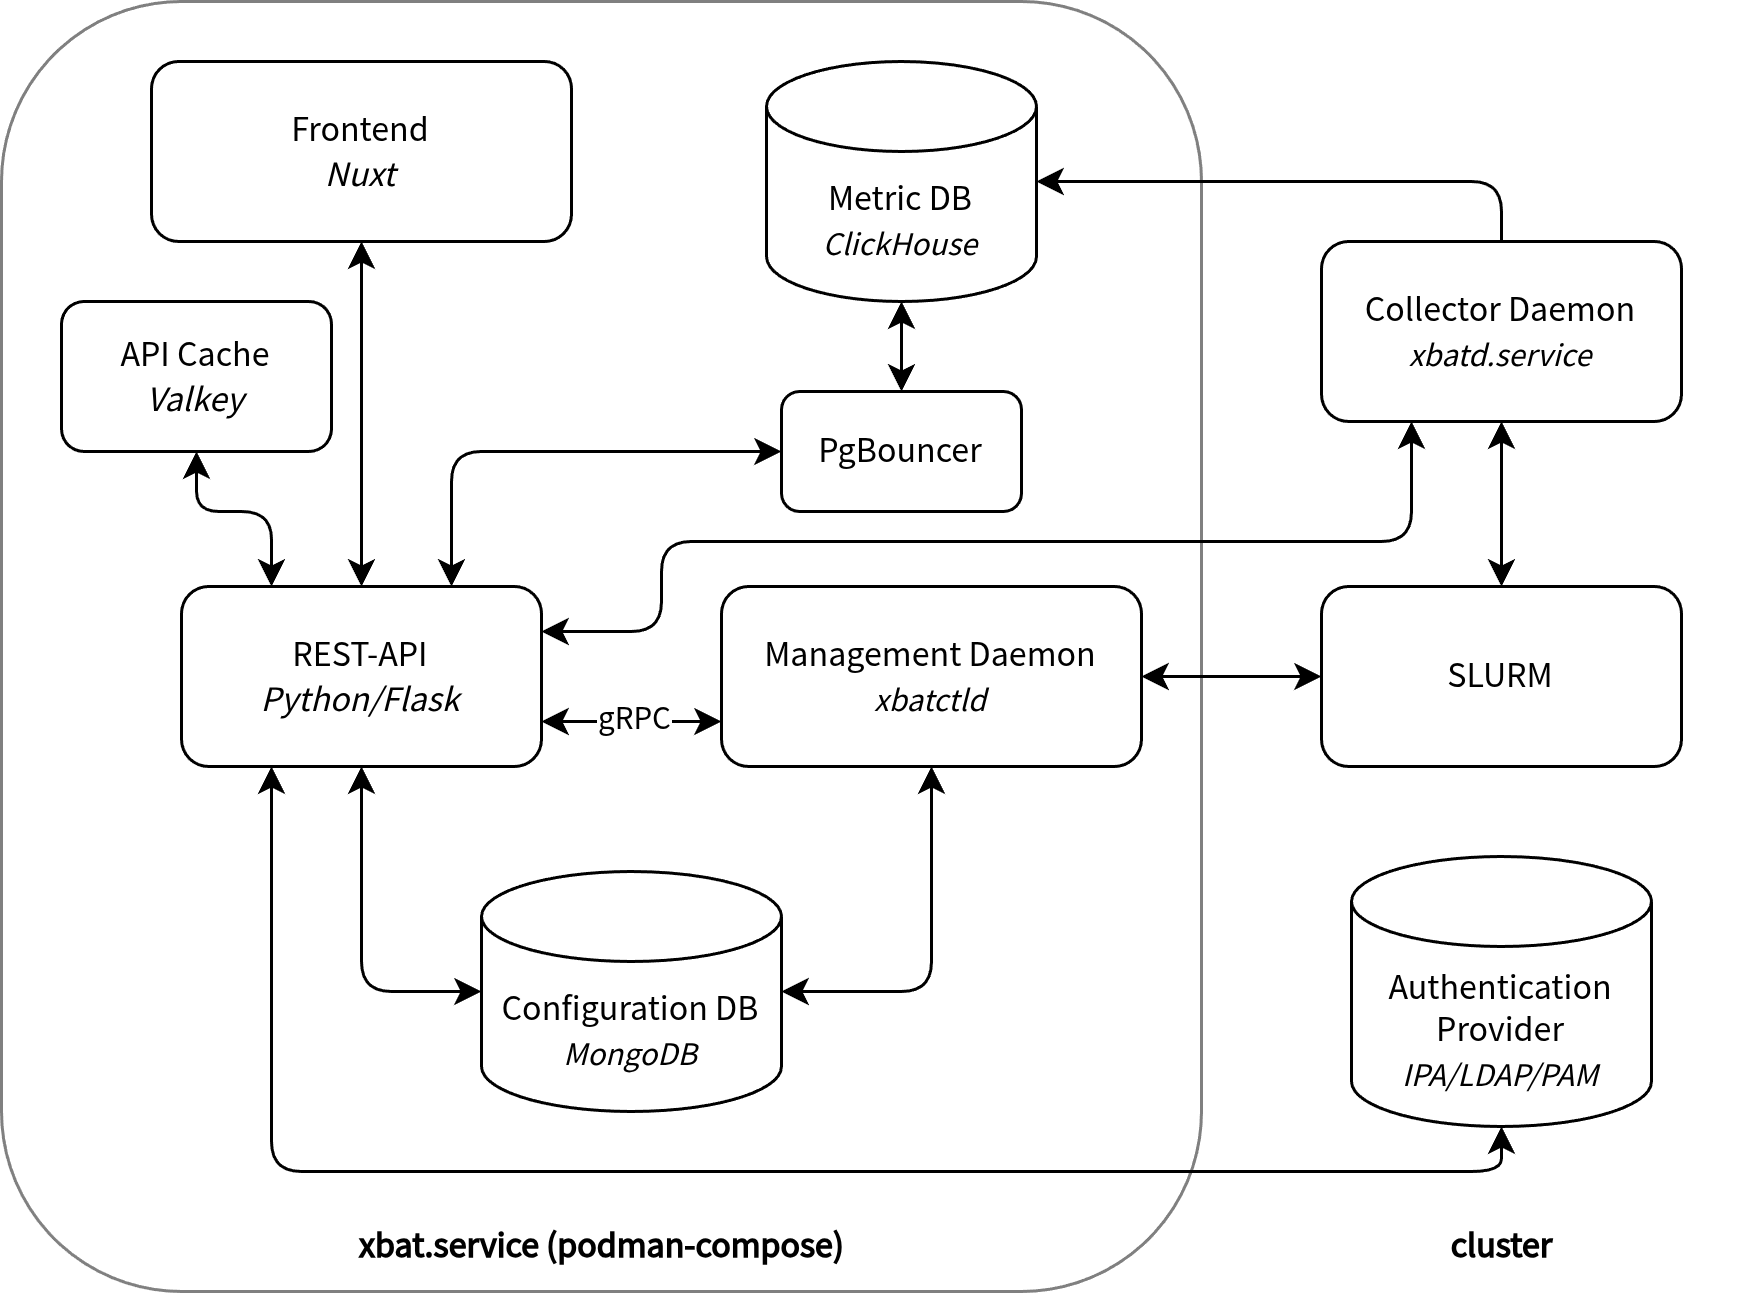

The diagram above was exported from draw.io. Its source (the exported page's mxGraphModel, read from the mxfile embedded in the PNG):
<mxGraphModel dx="156" dy="546" grid="1" gridSize="10" guides="1" tooltips="1" connect="1" arrows="1" fold="1" page="1" pageScale="1" pageWidth="827" pageHeight="1169" math="0" shadow="0">
  <root>
    <mxCell id="0" />
    <mxCell id="1" parent="0" />
    <mxCell id="kc6z2bnpnYVpmXzoFkT2-1" parent="1" style="whiteSpace=wrap;html=1;gradientColor=none;rounded=1;glass=0;shadow=0;fillColor=none;strokeColor=#808080;fontFamily=Source Sans Pro;fontSource=https%3A%2F%2Ffonts.googleapis.com%2Fcss%3Ffamily%3DSource%2BSans%2BPro;" value="" vertex="1">
      <mxGeometry height="430" width="400" x="1060" y="390" as="geometry" />
    </mxCell>
    <mxCell id="-paQqDpgB3S5DCqD18R3-3" edge="1" parent="1" source="YzvmPax_LuIh6mEGtuuf-4" style="edgeStyle=orthogonalEdgeStyle;rounded=1;orthogonalLoop=1;jettySize=auto;html=1;startArrow=classic;startFill=1;curved=0;exitX=1;exitY=0.5;exitDx=0;exitDy=0;fontFamily=Source Sans Pro;fontSource=https%3A%2F%2Ffonts.googleapis.com%2Fcss%3Ffamily%3DSource%2BSans%2BPro;" target="YzvmPax_LuIh6mEGtuuf-25" value="">
      <mxGeometry relative="1" as="geometry">
        <mxPoint x="1500" y="615" as="sourcePoint" />
      </mxGeometry>
    </mxCell>
    <mxCell id="YzvmPax_LuIh6mEGtuuf-4" parent="1" style="rounded=1;whiteSpace=wrap;html=1;fontFamily=Source Sans Pro;fontSource=https%3A%2F%2Ffonts.googleapis.com%2Fcss%3Ffamily%3DSource%2BSans%2BPro;" value="Management Daemon&lt;div&gt;&lt;i&gt;&lt;font style=&quot;font-size: 11px;&quot;&gt;xbatctld&lt;/font&gt;&lt;/i&gt;&lt;/div&gt;" vertex="1">
      <mxGeometry height="60" width="140" x="1300" y="585" as="geometry" />
    </mxCell>
    <mxCell id="YzvmPax_LuIh6mEGtuuf-5" parent="1" style="rounded=1;whiteSpace=wrap;html=1;fontFamily=Source Sans Pro;fontSource=https%3A%2F%2Ffonts.googleapis.com%2Fcss%3Ffamily%3DSource%2BSans%2BPro;" value="REST-API&lt;div&gt;&lt;i&gt;Python/Flask&lt;/i&gt;&lt;/div&gt;" vertex="1">
      <mxGeometry height="60" width="120" x="1120" y="585" as="geometry" />
    </mxCell>
    <mxCell id="YzvmPax_LuIh6mEGtuuf-6" parent="1" style="rounded=1;whiteSpace=wrap;html=1;fontFamily=Source Sans Pro;fontSource=https%3A%2F%2Ffonts.googleapis.com%2Fcss%3Ffamily%3DSource%2BSans%2BPro;" value="Frontend&lt;div&gt;&lt;i&gt;Nuxt&lt;/i&gt;&lt;/div&gt;" vertex="1">
      <mxGeometry height="60" width="140" x="1110" y="410" as="geometry" />
    </mxCell>
    <mxCell id="YzvmPax_LuIh6mEGtuuf-7" parent="1" style="shape=cylinder3;whiteSpace=wrap;html=1;boundedLbl=1;backgroundOutline=1;size=15;fontFamily=Source Sans Pro;fontSource=https%3A%2F%2Ffonts.googleapis.com%2Fcss%3Ffamily%3DSource%2BSans%2BPro;" value="&lt;div&gt;Configuration DB&lt;/div&gt;&lt;i&gt;&lt;font style=&quot;font-size: 11px;&quot;&gt;MongoDB&lt;/font&gt;&lt;/i&gt;" vertex="1">
      <mxGeometry height="80" width="100" x="1220" y="680" as="geometry" />
    </mxCell>
    <mxCell id="YzvmPax_LuIh6mEGtuuf-8" parent="1" style="shape=cylinder3;whiteSpace=wrap;html=1;boundedLbl=1;backgroundOutline=1;size=15;fontFamily=Source Sans Pro;fontSource=https%3A%2F%2Ffonts.googleapis.com%2Fcss%3Ffamily%3DSource%2BSans%2BPro;" value="&lt;div&gt;Authentication Provider&lt;/div&gt;&lt;i&gt;&lt;font style=&quot;font-size: 11px;&quot;&gt;IPA/LDAP/PAM&lt;/font&gt;&lt;/i&gt;" vertex="1">
      <mxGeometry height="90" width="100" x="1510" y="675" as="geometry" />
    </mxCell>
    <mxCell id="YzvmPax_LuIh6mEGtuuf-11" edge="1" parent="1" source="YzvmPax_LuIh6mEGtuuf-6" style="endArrow=classic;html=1;fillColor=#f8cecc;strokeColor=#000000;exitX=0.5;exitY=1;exitDx=0;exitDy=0;entryX=0.5;entryY=0;entryDx=0;entryDy=0;startArrow=classic;startFill=1;fontFamily=Source Sans Pro;fontSource=https%3A%2F%2Ffonts.googleapis.com%2Fcss%3Ffamily%3DSource%2BSans%2BPro;" target="YzvmPax_LuIh6mEGtuuf-5" value="">
      <mxGeometry height="50" relative="1" width="50" as="geometry">
        <mxPoint x="630" y="530" as="sourcePoint" />
        <mxPoint x="630" y="580" as="targetPoint" />
      </mxGeometry>
    </mxCell>
    <mxCell id="YzvmPax_LuIh6mEGtuuf-14" edge="1" parent="1" source="YzvmPax_LuIh6mEGtuuf-5" style="endArrow=classic;html=1;exitX=0.25;exitY=1;exitDx=0;exitDy=0;startArrow=classic;startFill=1;fillColor=#f8cecc;strokeColor=#000000;entryX=0.5;entryY=1;entryDx=0;entryDy=0;entryPerimeter=0;rounded=1;fontFamily=Source Sans Pro;fontSource=https%3A%2F%2Ffonts.googleapis.com%2Fcss%3Ffamily%3DSource%2BSans%2BPro;" target="YzvmPax_LuIh6mEGtuuf-8" value="">
      <mxGeometry height="50" relative="1" width="50" as="geometry">
        <Array as="points">
          <mxPoint x="1150" y="780" />
          <mxPoint x="1560" y="780" />
        </Array>
        <mxPoint x="1010" y="640" as="sourcePoint" />
        <mxPoint x="1000" y="440" as="targetPoint" />
      </mxGeometry>
    </mxCell>
    <mxCell id="YzvmPax_LuIh6mEGtuuf-16" edge="1" parent="1" source="2CJcwxdmmQ7JbrqL4_cu-1" style="endArrow=classic;html=1;fillColor=#f8cecc;strokeColor=#000000;startArrow=classic;startFill=1;exitX=0;exitY=0.5;exitDx=0;exitDy=0;rounded=1;entryX=0.75;entryY=0;entryDx=0;entryDy=0;fontFamily=Source Sans Pro;fontSource=https%3A%2F%2Ffonts.googleapis.com%2Fcss%3Ffamily%3DSource%2BSans%2BPro;" target="YzvmPax_LuIh6mEGtuuf-5" value="">
      <mxGeometry height="50" relative="1" width="50" as="geometry">
        <Array as="points">
          <mxPoint x="1210" y="540" />
        </Array>
        <mxPoint x="1190" y="670" as="sourcePoint" />
        <mxPoint x="1260" y="580" as="targetPoint" />
      </mxGeometry>
    </mxCell>
    <mxCell id="YzvmPax_LuIh6mEGtuuf-21" edge="1" parent="1" source="YzvmPax_LuIh6mEGtuuf-5" style="endArrow=classic;html=1;rounded=1;entryX=0;entryY=0.75;entryDx=0;entryDy=0;exitX=1;exitY=0.75;exitDx=0;exitDy=0;fillColor=#0050ef;strokeColor=#000000;startArrow=classic;startFill=1;fontFamily=Source Sans Pro;fontSource=https%3A%2F%2Ffonts.googleapis.com%2Fcss%3Ffamily%3DSource%2BSans%2BPro;" target="YzvmPax_LuIh6mEGtuuf-4" value="">
      <mxGeometry height="50" relative="1" width="50" as="geometry">
        <Array as="points" />
        <mxPoint x="920" y="660" as="sourcePoint" />
        <mxPoint x="970" y="610" as="targetPoint" />
      </mxGeometry>
    </mxCell>
    <mxCell id="kc6z2bnpnYVpmXzoFkT2-4" connectable="0" parent="YzvmPax_LuIh6mEGtuuf-21" style="edgeLabel;html=1;align=center;verticalAlign=middle;resizable=0;points=[];fontFamily=Source Sans Pro;fontSource=https%3A%2F%2Ffonts.googleapis.com%2Fcss%3Ffamily%3DSource%2BSans%2BPro;" value="gRPC" vertex="1">
      <mxGeometry relative="1" x="0.0057" y="1" as="geometry">
        <mxPoint as="offset" />
      </mxGeometry>
    </mxCell>
    <mxCell id="-paQqDpgB3S5DCqD18R3-4" edge="1" parent="1" source="YzvmPax_LuIh6mEGtuuf-25" style="edgeStyle=orthogonalEdgeStyle;rounded=0;orthogonalLoop=1;jettySize=auto;html=1;startArrow=classic;startFill=1;entryX=0.5;entryY=1;entryDx=0;entryDy=0;fontFamily=Source Sans Pro;fontSource=https%3A%2F%2Ffonts.googleapis.com%2Fcss%3Ffamily%3DSource%2BSans%2BPro;" target="YzvmPax_LuIh6mEGtuuf-30" value="">
      <mxGeometry relative="1" as="geometry">
        <mxPoint x="1570" y="530" as="targetPoint" />
      </mxGeometry>
    </mxCell>
    <mxCell id="YzvmPax_LuIh6mEGtuuf-25" parent="1" style="rounded=1;whiteSpace=wrap;html=1;fontFamily=Source Sans Pro;fontSource=https%3A%2F%2Ffonts.googleapis.com%2Fcss%3Ffamily%3DSource%2BSans%2BPro;" value="SLURM" vertex="1">
      <mxGeometry height="60" width="120" x="1500" y="585" as="geometry" />
    </mxCell>
    <mxCell id="YzvmPax_LuIh6mEGtuuf-30" parent="1" style="rounded=1;whiteSpace=wrap;html=1;fontFamily=Source Sans Pro;fontSource=https%3A%2F%2Ffonts.googleapis.com%2Fcss%3Ffamily%3DSource%2BSans%2BPro;" value="&lt;div&gt;Collector Daemon&lt;/div&gt;&lt;i&gt;&lt;font style=&quot;font-size: 11px;&quot;&gt;xbatd.service&lt;/font&gt;&lt;/i&gt;" vertex="1">
      <mxGeometry height="60" width="120" x="1500" y="470" as="geometry" />
    </mxCell>
    <mxCell id="YzvmPax_LuIh6mEGtuuf-57" parent="1" style="text;html=1;strokeColor=none;fillColor=none;align=center;verticalAlign=middle;whiteSpace=wrap;rounded=0;dashed=1;fontStyle=1;fontFamily=Source Sans Pro;fontSource=https%3A%2F%2Ffonts.googleapis.com%2Fcss%3Ffamily%3DSource%2BSans%2BPro;" value="xbat.service (podman-compose)" vertex="1">
      <mxGeometry height="30" width="229" x="1145.5" y="790" as="geometry" />
    </mxCell>
    <mxCell id="YzvmPax_LuIh6mEGtuuf-59" parent="1" style="text;html=1;strokeColor=none;fillColor=none;align=center;verticalAlign=middle;whiteSpace=wrap;rounded=0;dashed=1;fontStyle=1;fontFamily=Source Sans Pro;fontSource=https%3A%2F%2Ffonts.googleapis.com%2Fcss%3Ffamily%3DSource%2BSans%2BPro;" value="cluster" vertex="1">
      <mxGeometry height="30" width="159" x="1480.5" y="790" as="geometry" />
    </mxCell>
    <mxCell id="Mfz7QeMVmnoZuZplXCd4-3" edge="1" parent="1" source="Mfz7QeMVmnoZuZplXCd4-5" style="endArrow=none;html=1;fillColor=#f8cecc;strokeColor=#000000;startArrow=classic;startFill=1;exitX=1;exitY=0.5;exitDx=0;exitDy=0;exitPerimeter=0;rounded=1;endFill=0;entryX=0.5;entryY=0;entryDx=0;entryDy=0;fontFamily=Source Sans Pro;fontSource=https%3A%2F%2Ffonts.googleapis.com%2Fcss%3Ffamily%3DSource%2BSans%2BPro;" target="YzvmPax_LuIh6mEGtuuf-30" value="">
      <mxGeometry height="50" relative="1" width="50" as="geometry">
        <Array as="points">
          <mxPoint x="1430" y="450" />
          <mxPoint x="1560" y="450" />
        </Array>
        <mxPoint x="1330" y="720" as="sourcePoint" />
        <mxPoint x="1790" y="530" as="targetPoint" />
      </mxGeometry>
    </mxCell>
    <mxCell id="Mfz7QeMVmnoZuZplXCd4-5" parent="1" style="shape=cylinder3;whiteSpace=wrap;html=1;boundedLbl=1;backgroundOutline=1;size=15;fontFamily=Source Sans Pro;fontSource=https%3A%2F%2Ffonts.googleapis.com%2Fcss%3Ffamily%3DSource%2BSans%2BPro;" value="Metric DB&lt;div&gt;&lt;i&gt;&lt;font style=&quot;font-size: 11px;&quot;&gt;ClickHouse&lt;/font&gt;&lt;/i&gt;&lt;/div&gt;" vertex="1">
      <mxGeometry height="80" width="90" x="1315" y="410" as="geometry" />
    </mxCell>
    <mxCell id="Mfz7QeMVmnoZuZplXCd4-8" edge="1" parent="1" source="YzvmPax_LuIh6mEGtuuf-4" style="endArrow=classic;startArrow=classic;html=1;rounded=1;entryX=1;entryY=0.5;entryDx=0;entryDy=0;entryPerimeter=0;exitX=0.5;exitY=1;exitDx=0;exitDy=0;fontFamily=Source Sans Pro;fontSource=https%3A%2F%2Ffonts.googleapis.com%2Fcss%3Ffamily%3DSource%2BSans%2BPro;" target="YzvmPax_LuIh6mEGtuuf-7" value="">
      <mxGeometry height="50" relative="1" width="50" as="geometry">
        <Array as="points">
          <mxPoint x="1370" y="720" />
        </Array>
        <mxPoint x="1450" y="600" as="sourcePoint" />
        <mxPoint x="1500" y="550" as="targetPoint" />
      </mxGeometry>
    </mxCell>
    <mxCell id="Mfz7QeMVmnoZuZplXCd4-9" edge="1" parent="1" source="YzvmPax_LuIh6mEGtuuf-5" style="endArrow=classic;startArrow=classic;html=1;rounded=1;entryX=0;entryY=0.5;entryDx=0;entryDy=0;entryPerimeter=0;exitX=0.5;exitY=1;exitDx=0;exitDy=0;fontFamily=Source Sans Pro;fontSource=https%3A%2F%2Ffonts.googleapis.com%2Fcss%3Ffamily%3DSource%2BSans%2BPro;" target="YzvmPax_LuIh6mEGtuuf-7" value="">
      <mxGeometry height="50" relative="1" width="50" as="geometry">
        <Array as="points">
          <mxPoint x="1180" y="720" />
        </Array>
        <mxPoint x="1360" y="650" as="sourcePoint" />
        <mxPoint x="1310" y="730" as="targetPoint" />
      </mxGeometry>
    </mxCell>
    <mxCell id="2CJcwxdmmQ7JbrqL4_cu-2" edge="1" parent="1" source="Mfz7QeMVmnoZuZplXCd4-5" style="endArrow=classic;html=1;entryX=0.5;entryY=0;entryDx=0;entryDy=0;fillColor=#f8cecc;strokeColor=#000000;startArrow=classic;startFill=1;exitX=0.5;exitY=1;exitDx=0;exitDy=0;exitPerimeter=0;rounded=1;fontFamily=Source Sans Pro;fontSource=https%3A%2F%2Ffonts.googleapis.com%2Fcss%3Ffamily%3DSource%2BSans%2BPro;" target="2CJcwxdmmQ7JbrqL4_cu-1" value="">
      <mxGeometry height="50" relative="1" width="50" as="geometry">
        <Array as="points">
          <mxPoint x="1360" y="500" />
        </Array>
        <mxPoint x="1360" y="480" as="sourcePoint" />
        <mxPoint x="1225" y="580" as="targetPoint" />
      </mxGeometry>
    </mxCell>
    <mxCell id="2CJcwxdmmQ7JbrqL4_cu-1" parent="1" style="rounded=1;whiteSpace=wrap;html=1;fontFamily=Source Sans Pro;fontSource=https%3A%2F%2Ffonts.googleapis.com%2Fcss%3Ffamily%3DSource%2BSans%2BPro;" value="PgBouncer" vertex="1">
      <mxGeometry height="40" width="80" x="1320" y="520" as="geometry" />
    </mxCell>
    <mxCell id="2CJcwxdmmQ7JbrqL4_cu-3" parent="1" style="rounded=1;whiteSpace=wrap;html=1;fontFamily=Source Sans Pro;fontSource=https%3A%2F%2Ffonts.googleapis.com%2Fcss%3Ffamily%3DSource%2BSans%2BPro;" value="API Cache&lt;div&gt;&lt;i&gt;Valkey&lt;/i&gt;&lt;/div&gt;" vertex="1">
      <mxGeometry height="50" width="90" x="1080" y="490" as="geometry" />
    </mxCell>
    <mxCell id="2CJcwxdmmQ7JbrqL4_cu-4" edge="1" parent="1" source="YzvmPax_LuIh6mEGtuuf-5" style="endArrow=classic;startArrow=classic;html=1;rounded=1;entryX=0.5;entryY=1;entryDx=0;entryDy=0;exitX=0.25;exitY=0;exitDx=0;exitDy=0;curved=0;fontFamily=Source Sans Pro;fontSource=https%3A%2F%2Ffonts.googleapis.com%2Fcss%3Ffamily%3DSource%2BSans%2BPro;" target="2CJcwxdmmQ7JbrqL4_cu-3" value="">
      <mxGeometry height="50" relative="1" width="50" as="geometry">
        <Array as="points">
          <mxPoint x="1150" y="560" />
          <mxPoint x="1125" y="560" />
        </Array>
        <mxPoint x="1330" y="600" as="sourcePoint" />
        <mxPoint x="1380" y="550" as="targetPoint" />
      </mxGeometry>
    </mxCell>
    <mxCell id="2CJcwxdmmQ7JbrqL4_cu-6" edge="1" parent="1" source="YzvmPax_LuIh6mEGtuuf-5" style="endArrow=classic;startArrow=classic;html=1;rounded=1;curved=0;exitX=1;exitY=0.25;exitDx=0;exitDy=0;entryX=0.25;entryY=1;entryDx=0;entryDy=0;fontFamily=Source Sans Pro;fontSource=https%3A%2F%2Ffonts.googleapis.com%2Fcss%3Ffamily%3DSource%2BSans%2BPro;" target="YzvmPax_LuIh6mEGtuuf-30" value="">
      <mxGeometry height="50" relative="1" width="50" as="geometry">
        <Array as="points">
          <mxPoint x="1280" y="600" />
          <mxPoint x="1280" y="570" />
          <mxPoint x="1530" y="570" />
        </Array>
        <mxPoint x="1260" y="600" as="sourcePoint" />
        <mxPoint x="1550" y="560" as="targetPoint" />
      </mxGeometry>
    </mxCell>
  </root>
</mxGraphModel>